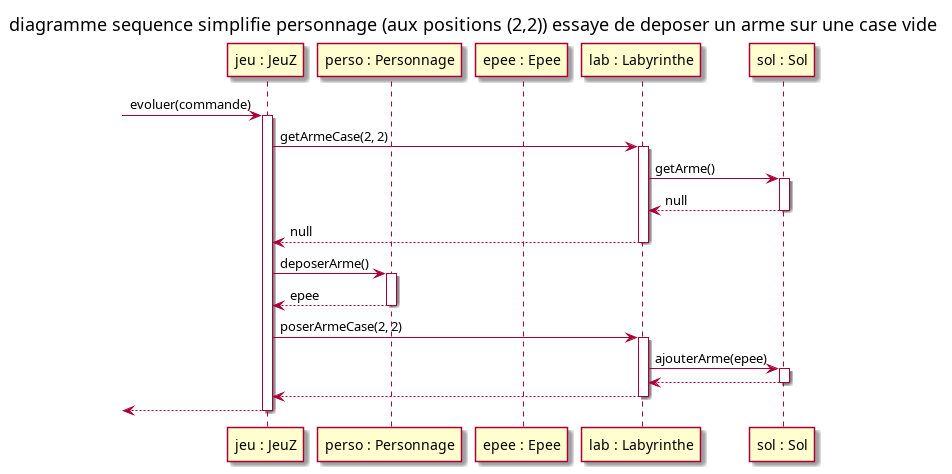

The diagram above was rendered by PlantUML. Its source (embedded in the PNG):
@startuml

title diagramme sequence simplifie personnage (aux positions (2,2)) essaye de deposer un arme sur une case vide

participant "jeu : JeuZ" as jeu
participant "perso : Personnage" as perso
participant "epee : Epee" as epee
participant "lab : Labyrinthe" as lab
participant "sol : Sol" as sol

[-> jeu : evoluer(commande)
activate jeu

jeu -> lab : getArmeCase(2, 2)
activate lab

lab -> sol : getArme()
activate sol

sol --> lab : null
deactivate sol

lab --> jeu : null
deactivate lab

jeu -> perso : deposerArme()
activate perso

perso --> jeu : epee
deactivate perso

jeu -> lab : poserArmeCase(2, 2)
activate lab

lab -> sol : ajouterArme(epee)
activate sol

sol --> lab
deactivate sol

lab --> jeu
deactivate lab

jeu -->[
deactivate jeu


@enduml